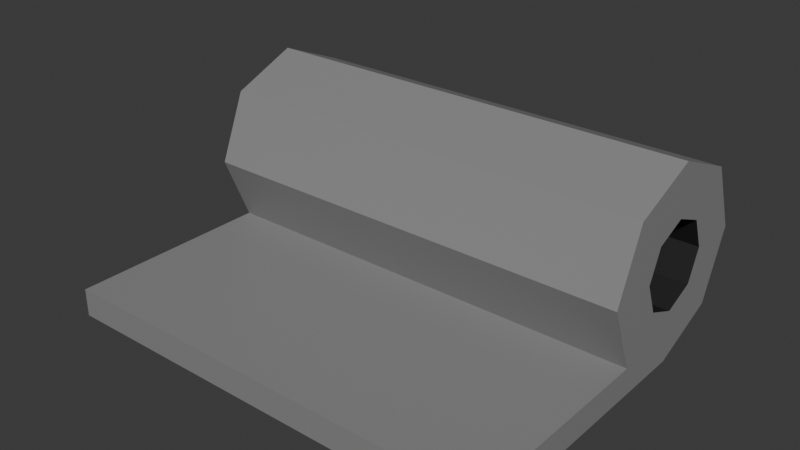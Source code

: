 # Source: alluminium.blend  (saved by Blender 5.1.29; exported with 4.5.12 LTS)
import bpy
from mathutils import Matrix  # noqa: F401  (used for matrix-valued properties, if any)

bpy.ops.wm.read_factory_settings(use_empty=True)
scene = bpy.context.scene
scene.name = 'Scene'

# ---- collections
col_collection = bpy.data.collections.new('Collection'); scene.collection.children.link(col_collection)

# ---- images (referenced by path relative to the original .blend; pixels are not part of the script)
import os
ASSET_DIR = os.environ.get("B2B_ASSET_DIR", "")  # directory of the original .blend (textures are referenced by path, not embedded)
HERE = os.path.dirname(os.path.abspath(__file__))  # packed textures are extracted next to this script under _unpacked/

def load_image(name, relpath, width, height, colorspace="sRGB"):
    """Load a texture the original file referenced (path relative to the .blend, or extracted next to this script)."""
    p = next((c for c in (os.path.join(HERE, relpath), os.path.join(ASSET_DIR, relpath)) if relpath and os.path.exists(c)), "")
    if p:
        img = bpy.data.images.load(p, check_existing=True)
        img.name = name
    else:  # same state as the original file: an image datablock whose file is absent (Cycles renders it pink)
        img = bpy.data.images.new(name, width, height)
        img.source = "FILE"
        img.filepath = "//" + (relpath or name)
    img.colorspace_settings.name = colorspace
    return img
img_worm_palette_png_001 = load_image('WORM-Palette.png.001', '_unpacked/WORM-Palette.52f920b4.png', 96, 96, 'sRGB')

# ---- materials (node trees are filled in below, after node groups)
mat_worm_001 = bpy.data.materials.new('WORM.001')
mat_worm_001.use_backface_culling_lightprobe_volume = False
mat_worm_001.use_transparent_shadow = False

# ---- material node trees
mat_worm_001.use_nodes = True; mat_worm_001.node_tree.nodes.clear()
_N = mat_worm_001.node_tree.nodes; _L = mat_worm_001.node_tree.links
n0 = _N.new('ShaderNodeBsdfPrincipled'); n0.name = 'Principled BSDF'; n0.location = (10, 300)
n0.distribution = 'GGX'
n0.subsurface_method = 'RANDOM_WALK_SKIN'
n0.inputs[3].default_value = 1.45
n0.inputs[27].default_value = (0.0, 0.0, 0.0, 1.0)
n0.inputs[28].default_value = 1.0
n1 = _N.new('ShaderNodeOutputMaterial'); n1.name = 'Material Output'; n1.location = (300, 300)
n2 = _N.new('ShaderNodeTexImage'); n2.name = 'Image Texture'; n2.location = (-393, 125)
n2.image = img_worm_palette_png_001
n2.interpolation = 'Closest'
_L.new(n0.outputs[0], n1.inputs[0])
_L.new(n2.outputs[0], n0.inputs[0])
n1.is_active_output = True

# ---- world
world_world = bpy.data.worlds.new('World'); scene.world = world_world
world_world.use_nodes = True; world_world.node_tree.nodes.clear()
_N = world_world.node_tree.nodes; _L = world_world.node_tree.links
n0 = _N.new('ShaderNodeOutputWorld'); n0.name = 'World Output'; n0.location = (200, 100)
n1 = _N.new('ShaderNodeBackground'); n1.name = 'Background'; n1.location = (-200, 100)
n1.inputs[0].default_value = (0.05088, 0.05088, 0.05088, 1.0)
_L.new(n1.outputs[0], n0.inputs[0])
n0.is_active_output = True
world_world.color = (0.05088, 0.05088, 0.05088)
world_world.sun_shadow_jitter_overblur = 0.0

# ---- meshes
me_aluminium_lod_1 = bpy.data.meshes.new('Aluminium-LOD-1')
me_aluminium_lod_1.from_pydata([(-0.24, 0.1022, -1.812e-08), (0.24, 0.1022, 1.812e-08), (-0.24, 0.07229, -0.07229), (0.24, 0.07229, -0.07229), (-0.24, -4.469e-09, -0.1022), (0.24, -4.469e-09, -0.1022), (-0.24, -0.07229, -0.07229), (0.24, -0.07229, -0.07229), (-0.24, -0.1022, -9.182e-09), (0.24, -0.1022, 2.706e-08), (-0.24, -0.07229, 0.07229), (0.24, -0.07229, 0.07229), (-0.24, 1.219e-09, 0.1022), (0.24, 1.219e-09, 0.1022), (-0.24, 0.07229, 0.07229), (0.24, 0.07229, 0.07229), (0.24, -0.2934, -0.1022), (-0.24, -0.2934, -0.1022), (-0.24, -0.2934, -0.07229), (0.24, -0.2934, -0.07229), (0.24, 0.03317, -0.03317), (0.24, 0.04691, 1.812e-08), (0.24, 0.03317, 0.03317), (0.24, 6.574e-09, 0.04691), (0.24, -0.03317, 0.03317), (0.24, -0.04691, 2.706e-08), (0.24, -0.03317, -0.03317), (0.24, -3.577e-09, -0.04691), (-0.24, 0.04691, -1.812e-08), (-0.24, 0.03317, -0.03317), (-0.24, -3.577e-09, -0.04691), (-0.24, -0.03317, -0.03317), (-0.24, -0.04691, -9.182e-09), (-0.24, -0.03317, 0.03317), (-0.24, 6.574e-09, 0.04691), (-0.24, 0.03317, 0.03317)], [], [(0, 1, 3, 2), (2, 3, 5, 4), (5, 7, 19, 16), (6, 7, 9, 8), (8, 9, 11, 10), (10, 11, 13, 12), (20, 21, 28, 29), (12, 13, 15, 14), (14, 15, 1, 0), (27, 20, 29, 30), (17, 16, 19, 18), (4, 5, 16, 17), (7, 6, 18, 19), (6, 4, 17, 18), (3, 1, 21, 20), (1, 15, 22, 21), (15, 13, 23, 22), (13, 11, 24, 23), (11, 9, 25, 24), (9, 7, 26, 25), (7, 5, 27, 26), (5, 3, 20, 27), (0, 2, 29, 28), (2, 4, 30, 29), (4, 6, 31, 30), (6, 8, 32, 31), (8, 10, 33, 32), (10, 12, 34, 33), (12, 14, 35, 34), (14, 0, 28, 35), (21, 22, 35, 28), (22, 23, 34, 35), (23, 24, 33, 34), (24, 25, 32, 33), (25, 26, 31, 32), (26, 27, 30, 31)])
_uv = me_aluminium_lod_1.uv_layers.new(name='UVMap')
_uv.uv.foreach_set('vector', [0.2226, 0.9688, 0.2226, 0.9391, 0.2274, 0.9391, 0.2274, 0.9688, 0.2274, 0.9688, 0.2274, 0.9391, 0.2323, 0.9391, 0.2323, 0.9688, 0.2256, 0.9688, 0.2274, 0.9732, 0.2274, 0.9869, 0.2256, 0.9869, 0.2177, 0.9391, 0.2177, 0.9688, 0.2129, 0.9688, 0.2129, 0.9391, 0.2371, 0.9391, 0.2371, 0.9688, 0.2323, 0.9688, 0.2323, 0.9391, 0.2226, 0.9391, 0.2226, 0.9688, 0.2177, 0.9688, 0.2177, 0.9391, 0.2747, 0.9688, 0.2769, 0.9688, 0.2769, 0.9984, 0.2747, 0.9984, 0.2419, 0.9391, 0.2419, 0.9688, 0.2371, 0.9688, 0.2371, 0.9391, 0.2129, 0.9391, 0.2129, 0.9688, 0.2081, 0.9688, 0.2081, 0.9391, 0.2866, 0.9688, 0.2888, 0.9688, 0.2888, 0.9984, 0.2866, 0.9984, 0.2226, 0.9688, 0.2226, 0.9984, 0.2207, 0.9984, 0.2207, 0.9688, 0.2081, 0.9391, 0.2081, 0.9688, 0.1899, 0.9688, 0.1899, 0.9391, 0.2196, 0.9824, 0.1899, 0.9824, 0.1899, 0.9688, 0.2196, 0.9688, 0.2371, 0.9824, 0.2352, 0.9869, 0.2352, 0.9688, 0.2371, 0.9688, 0.1962, 0.9873, 0.1962, 0.9921, 0.1931, 0.9908, 0.1931, 0.9886, 0.2371, 0.9869, 0.2371, 0.9917, 0.2339, 0.9904, 0.2339, 0.9882, 0.2184, 0.9824, 0.2184, 0.9873, 0.2152, 0.986, 0.2152, 0.9837, 0.2057, 0.9873, 0.2057, 0.9824, 0.2089, 0.9837, 0.2089, 0.986, 0.2025, 0.9873, 0.2025, 0.9921, 0.1994, 0.9908, 0.1994, 0.9886, 0.2152, 0.9824, 0.2152, 0.9873, 0.212, 0.986, 0.212, 0.9837, 0.2057, 0.9873, 0.2057, 0.9921, 0.2025, 0.9908, 0.2025, 0.9886, 0.1962, 0.9873, 0.1962, 0.9824, 0.1994, 0.9837, 0.1994, 0.986, 0.212, 0.9824, 0.212, 0.9873, 0.2089, 0.986, 0.2089, 0.9837, 0.1899, 0.9873, 0.1899, 0.9824, 0.1931, 0.9837, 0.1931, 0.986, 0.1994, 0.9873, 0.1994, 0.9921, 0.1962, 0.9908, 0.1962, 0.9886, 0.2057, 0.9824, 0.2057, 0.9873, 0.2025, 0.986, 0.2025, 0.9837, 0.2089, 0.9873, 0.2089, 0.9921, 0.2057, 0.9908, 0.2057, 0.9886, 0.1962, 0.9824, 0.1962, 0.9873, 0.1931, 0.986, 0.1931, 0.9837, 0.1931, 0.9873, 0.1931, 0.9921, 0.1899, 0.9908, 0.1899, 0.9886, 0.1994, 0.9873, 0.1994, 0.9824, 0.2025, 0.9837, 0.2025, 0.986, 0.2933, 0.9688, 0.291, 0.9688, 0.291, 0.9391, 0.2933, 0.9391, 0.2791, 0.9984, 0.2769, 0.9984, 0.2769, 0.9688, 0.2791, 0.9688, 0.291, 0.9688, 0.2888, 0.9688, 0.2888, 0.9391, 0.291, 0.9391, 0.2866, 0.9984, 0.2844, 0.9984, 0.2844, 0.9688, 0.2866, 0.9688, 0.2955, 0.9688, 0.2933, 0.9688, 0.2933, 0.9391, 0.2955, 0.9391, 0.2695, 0.9688, 0.2717, 0.9688, 0.2717, 0.9984, 0.2695, 0.9984])
me_aluminium_lod_1.materials.append(mat_worm_001)
me_aluminium_lod_1.update()

# ---- objects
ob_aluminium_lod_1 = bpy.data.objects.new('Aluminium-LOD-1', me_aluminium_lod_1)

# ---- transforms, parenting, visibility, modifiers, constraints
ob_aluminium_lod_1.location = (0.0, 0.0, 0.1022)

# ---- collection membership
col_collection.objects.link(ob_aluminium_lod_1)

# ---- scene / render settings (as saved in the file)
scene.frame_start = 1; scene.frame_end = 250; scene.frame_set(1)
scene.render.engine = 'BLENDER_EEVEE_NEXT'
scene.render.bake_bias = 0.0
scene.render.bake_samples = 0
scene.cycles.sampling_pattern = 'TABULATED_SOBOL'
scene.eevee.use_volume_custom_range = False
bpy.context.view_layer.update()

# ---- added for rendering (the .blend has no active camera and no usable light): camera, sun
cam_auto = bpy.data.cameras.new('AutoCamera')
cam_auto.lens = 50.0
cam_auto.sensor_width = 36.0
cam_auto.clip_end = 1000.0
ob_auto_camera = bpy.data.objects.new('AutoCamera', cam_auto)
scene.collection.objects.link(ob_auto_camera)
ob_auto_camera.location = (0.605815, -0.822555, 0.586889)
ob_auto_camera.rotation_euler = (1.09748, -7.21219e-08, 0.694738)
scene.camera = ob_auto_camera
light_auto_sun = bpy.data.lights.new('AutoSun', 'SUN')
light_auto_sun.energy = 3.0
light_auto_sun.angle = 0.0523599
ob_auto_sun = bpy.data.objects.new('AutoSun', light_auto_sun)
scene.collection.objects.link(ob_auto_sun)
ob_auto_sun.rotation_euler = (0.872665, 0.174533, 0.523599)
bpy.context.view_layer.update()
